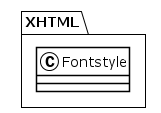

The diagram above was rendered by PlantUML. Its source (embedded in the PNG):
@startuml
!theme plain
package XHTML {
class Fontstyle {
}
}
@enduml